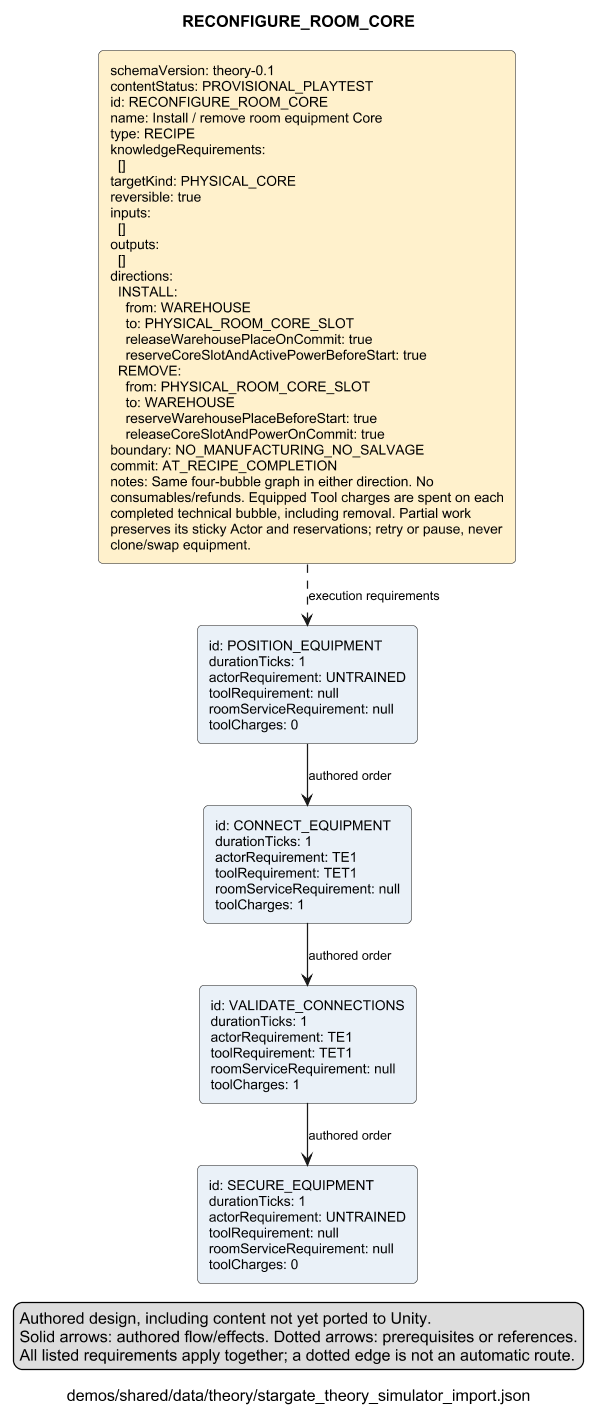

The diagram above was rendered by PlantUML. Its source (embedded in the PNG):
@startuml
skinparam shadowing false
skinparam defaultFontName Arial
skinparam defaultFontSize 12
skinparam ArrowFontSize 11
skinparam rectangleRoundCorner 8
skinparam nodesep 25
skinparam ranksep 40
skinparam dpi 110
title "RECONFIGURE_ROOM_CORE"
caption "demos/shared/data/theory/stargate_theory_simulator_import.json"
legend left
Authored design, including content not yet ported to Unity.
Solid arrows: authored flow/effects. Dotted arrows: prerequisites or references.
All listed requirements apply together; a dotted edge is not an automatic route.
endlegend
rectangle "schemaVersion: theory-0.1\ncontentStatus: PROVISIONAL_PLAYTEST\nid: RECONFIGURE_ROOM_CORE\nname: Install / remove room equipment Core\ntype: RECIPE\nknowledgeRequirements:\n  []\ntargetKind: PHYSICAL_CORE\nreversible: true\ninputs:\n  []\noutputs:\n  []\ndirections:\n  INSTALL:\n    from: WAREHOUSE\n    to: PHYSICAL_ROOM_CORE_SLOT\n    releaseWarehousePlaceOnCommit: true\n    reserveCoreSlotAndActivePowerBeforeStart: true\n  REMOVE:\n    from: PHYSICAL_ROOM_CORE_SLOT\n    to: WAREHOUSE\n    reserveWarehousePlaceBeforeStart: true\n    releaseCoreSlotAndPowerOnCommit: true\nboundary: NO_MANUFACTURING_NO_SALVAGE\ncommit: AT_RECIPE_COMPLETION\nnotes: Same four-bubble graph in either direction. No\nconsumables/refunds. Equipped Tool charges are spent on each\ncompleted technical bubble, including removal. Partial work\npreserves its sticky Actor and reservations; retry or pause, never\nclone/swap equipment." as nea7792a26f405e2ae9c6 #FFF1CC
rectangle "id: POSITION_EQUIPMENT\ndurationTicks: 1\nactorRequirement: UNTRAINED\ntoolRequirement: null\nroomServiceRequirement: null\ntoolCharges: 0" as na45fd513d66a670a7b63 #EAF1F8
rectangle "id: CONNECT_EQUIPMENT\ndurationTicks: 1\nactorRequirement: TE1\ntoolRequirement: TET1\nroomServiceRequirement: null\ntoolCharges: 1" as n098d19cef90f6f400b33 #EAF1F8
rectangle "id: VALIDATE_CONNECTIONS\ndurationTicks: 1\nactorRequirement: TE1\ntoolRequirement: TET1\nroomServiceRequirement: null\ntoolCharges: 1" as n7d13a2be3f4c35e1bb6a #EAF1F8
rectangle "id: SECURE_EQUIPMENT\ndurationTicks: 1\nactorRequirement: UNTRAINED\ntoolRequirement: null\nroomServiceRequirement: null\ntoolCharges: 0" as ne1ea1a239657ef571e8a #EAF1F8
na45fd513d66a670a7b63 --> n098d19cef90f6f400b33 : "authored order"
n098d19cef90f6f400b33 --> n7d13a2be3f4c35e1bb6a : "authored order"
n7d13a2be3f4c35e1bb6a --> ne1ea1a239657ef571e8a : "authored order"
nea7792a26f405e2ae9c6 ..> na45fd513d66a670a7b63 : "execution requirements"
@enduml